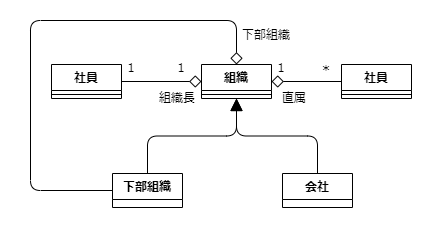

The diagram above was exported from draw.io. Its source (the exported page's mxGraphModel, read from the mxfile embedded in the PNG):
<mxGraphModel dx="1105" dy="647" grid="1" gridSize="10" guides="1" tooltips="1" connect="1" arrows="1" fold="1" page="1" pageScale="1" pageWidth="1169" pageHeight="827" math="0" shadow="0">
  <root>
    <mxCell id="1KNMGNfbQzacqAbX3jQG-0" />
    <mxCell id="1KNMGNfbQzacqAbX3jQG-1" parent="1KNMGNfbQzacqAbX3jQG-0" />
    <mxCell id="1KNMGNfbQzacqAbX3jQG-2" value="" style="rounded=0;whiteSpace=wrap;html=1;strokeColor=none;fontSize=12;" parent="1KNMGNfbQzacqAbX3jQG-1" vertex="1">
      <mxGeometry x="290" y="220" width="430" height="230" as="geometry" />
    </mxCell>
    <mxCell id="1KNMGNfbQzacqAbX3jQG-36" value="下部組織" style="swimlane;fontStyle=1;align=center;verticalAlign=top;childLayout=stackLayout;horizontal=1;startSize=26;horizontalStack=0;resizeParent=1;resizeParentMax=0;resizeLast=0;collapsible=1;marginBottom=0;" parent="1KNMGNfbQzacqAbX3jQG-1" vertex="1">
      <mxGeometry x="402" y="393" width="70" height="34" as="geometry">
        <mxRectangle x="480" y="280" width="100" height="30" as="alternateBounds" />
      </mxGeometry>
    </mxCell>
    <mxCell id="1KNMGNfbQzacqAbX3jQG-48" style="edgeStyle=orthogonalEdgeStyle;jumpSize=10;html=1;exitX=0.5;exitY=0;exitDx=0;exitDy=0;entryX=0.5;entryY=1;entryDx=0;entryDy=0;strokeWidth=1;fontSize=12;endArrow=block;endFill=1;startSize=10;endSize=10;" parent="1KNMGNfbQzacqAbX3jQG-1" source="1KNMGNfbQzacqAbX3jQG-36" target="1KNMGNfbQzacqAbX3jQG-52" edge="1">
      <mxGeometry relative="1" as="geometry">
        <mxPoint x="526" y="366" as="sourcePoint" />
      </mxGeometry>
    </mxCell>
    <mxCell id="1KNMGNfbQzacqAbX3jQG-49" style="edgeStyle=none;jumpSize=10;html=1;exitX=0;exitY=0.5;exitDx=0;exitDy=0;entryX=1;entryY=0.5;entryDx=0;entryDy=0;strokeWidth=1;endArrow=diamond;endFill=0;startSize=10;endSize=10;" parent="1KNMGNfbQzacqAbX3jQG-1" source="1KNMGNfbQzacqAbX3jQG-50" target="1KNMGNfbQzacqAbX3jQG-52" edge="1">
      <mxGeometry relative="1" as="geometry" />
    </mxCell>
    <mxCell id="1KNMGNfbQzacqAbX3jQG-50" value="社員" style="swimlane;fontStyle=1;align=center;verticalAlign=top;childLayout=stackLayout;horizontal=1;startSize=26;horizontalStack=0;resizeParent=1;resizeParentMax=0;resizeLast=0;collapsible=1;marginBottom=0;" parent="1KNMGNfbQzacqAbX3jQG-1" vertex="1">
      <mxGeometry x="631" y="284" width="70" height="34" as="geometry">
        <mxRectangle x="480" y="280" width="100" height="30" as="alternateBounds" />
      </mxGeometry>
    </mxCell>
    <mxCell id="1KNMGNfbQzacqAbX3jQG-51" value="" style="line;strokeWidth=1;fillColor=none;align=left;verticalAlign=middle;spacingTop=-1;spacingLeft=3;spacingRight=3;rotatable=0;labelPosition=right;points=[];portConstraint=eastwest;strokeColor=inherit;" parent="1KNMGNfbQzacqAbX3jQG-50" vertex="1">
      <mxGeometry y="26" width="70" height="8" as="geometry" />
    </mxCell>
    <mxCell id="1KNMGNfbQzacqAbX3jQG-52" value="組織" style="swimlane;fontStyle=1;align=center;verticalAlign=top;childLayout=stackLayout;horizontal=1;startSize=26;horizontalStack=0;resizeParent=1;resizeParentMax=0;resizeLast=0;collapsible=1;marginBottom=0;" parent="1KNMGNfbQzacqAbX3jQG-1" vertex="1">
      <mxGeometry x="491" y="284" width="70" height="34" as="geometry">
        <mxRectangle x="480" y="280" width="100" height="30" as="alternateBounds" />
      </mxGeometry>
    </mxCell>
    <mxCell id="1KNMGNfbQzacqAbX3jQG-53" value="" style="line;strokeWidth=1;fillColor=none;align=left;verticalAlign=middle;spacingTop=-1;spacingLeft=3;spacingRight=3;rotatable=0;labelPosition=right;points=[];portConstraint=eastwest;strokeColor=inherit;" parent="1KNMGNfbQzacqAbX3jQG-52" vertex="1">
      <mxGeometry y="26" width="70" height="8" as="geometry" />
    </mxCell>
    <mxCell id="1KNMGNfbQzacqAbX3jQG-54" style="edgeStyle=none;jumpSize=10;html=1;exitX=1;exitY=0.5;exitDx=0;exitDy=0;entryX=0;entryY=0.5;entryDx=0;entryDy=0;strokeWidth=1;endArrow=diamond;endFill=0;startSize=10;endSize=10;" parent="1KNMGNfbQzacqAbX3jQG-1" source="1KNMGNfbQzacqAbX3jQG-55" target="1KNMGNfbQzacqAbX3jQG-52" edge="1">
      <mxGeometry relative="1" as="geometry" />
    </mxCell>
    <mxCell id="1KNMGNfbQzacqAbX3jQG-55" value="社員" style="swimlane;fontStyle=1;align=center;verticalAlign=top;childLayout=stackLayout;horizontal=1;startSize=26;horizontalStack=0;resizeParent=1;resizeParentMax=0;resizeLast=0;collapsible=1;marginBottom=0;" parent="1KNMGNfbQzacqAbX3jQG-1" vertex="1">
      <mxGeometry x="341" y="284" width="70" height="34" as="geometry">
        <mxRectangle x="480" y="280" width="100" height="30" as="alternateBounds" />
      </mxGeometry>
    </mxCell>
    <mxCell id="1KNMGNfbQzacqAbX3jQG-56" value="" style="line;strokeWidth=1;fillColor=none;align=left;verticalAlign=middle;spacingTop=-1;spacingLeft=3;spacingRight=3;rotatable=0;labelPosition=right;points=[];portConstraint=eastwest;strokeColor=inherit;" parent="1KNMGNfbQzacqAbX3jQG-55" vertex="1">
      <mxGeometry y="26" width="70" height="8" as="geometry" />
    </mxCell>
    <mxCell id="1KNMGNfbQzacqAbX3jQG-57" value="１" style="text;html=1;strokeColor=none;fillColor=none;align=center;verticalAlign=middle;whiteSpace=wrap;rounded=0;dashed=1;container=0;" parent="1KNMGNfbQzacqAbX3jQG-1" vertex="1">
      <mxGeometry x="541" y="273" width="60" height="30" as="geometry" />
    </mxCell>
    <mxCell id="1KNMGNfbQzacqAbX3jQG-58" value="＊" style="text;html=1;strokeColor=none;fillColor=none;align=center;verticalAlign=middle;whiteSpace=wrap;rounded=0;dashed=1;container=0;fontSize=12;" parent="1KNMGNfbQzacqAbX3jQG-1" vertex="1">
      <mxGeometry x="586" y="273" width="60" height="30" as="geometry" />
    </mxCell>
    <mxCell id="1KNMGNfbQzacqAbX3jQG-59" value="１" style="text;html=1;strokeColor=none;fillColor=none;align=center;verticalAlign=middle;whiteSpace=wrap;rounded=0;dashed=1;container=0;" parent="1KNMGNfbQzacqAbX3jQG-1" vertex="1">
      <mxGeometry x="391" y="273" width="60" height="30" as="geometry" />
    </mxCell>
    <mxCell id="1KNMGNfbQzacqAbX3jQG-60" value="１" style="text;html=1;strokeColor=none;fillColor=none;align=center;verticalAlign=middle;whiteSpace=wrap;rounded=0;dashed=1;container=0;" parent="1KNMGNfbQzacqAbX3jQG-1" vertex="1">
      <mxGeometry x="441" y="273" width="60" height="30" as="geometry" />
    </mxCell>
    <mxCell id="1KNMGNfbQzacqAbX3jQG-61" value="組織長" style="text;html=1;strokeColor=none;fillColor=none;align=center;verticalAlign=middle;whiteSpace=wrap;rounded=0;dashed=1;container=0;fontSize=12;" parent="1KNMGNfbQzacqAbX3jQG-1" vertex="1">
      <mxGeometry x="437" y="303" width="60" height="30" as="geometry" />
    </mxCell>
    <mxCell id="1KNMGNfbQzacqAbX3jQG-64" value="直属" style="text;html=1;strokeColor=none;fillColor=none;align=center;verticalAlign=middle;whiteSpace=wrap;rounded=0;dashed=1;container=0;fontSize=12;" parent="1KNMGNfbQzacqAbX3jQG-1" vertex="1">
      <mxGeometry x="554" y="303" width="60" height="30" as="geometry" />
    </mxCell>
    <mxCell id="XImqA-Omhv_iPzmwT1Ab-1" style="edgeStyle=orthogonalEdgeStyle;jumpSize=10;html=1;exitX=0.5;exitY=0;exitDx=0;exitDy=0;entryX=0.5;entryY=1;entryDx=0;entryDy=0;strokeWidth=1;fontSize=12;endArrow=block;endFill=1;startSize=10;endSize=10;" parent="1KNMGNfbQzacqAbX3jQG-1" source="XImqA-Omhv_iPzmwT1Ab-0" target="1KNMGNfbQzacqAbX3jQG-52" edge="1">
      <mxGeometry relative="1" as="geometry" />
    </mxCell>
    <mxCell id="XImqA-Omhv_iPzmwT1Ab-0" value="会社" style="swimlane;fontStyle=1;align=center;verticalAlign=top;childLayout=stackLayout;horizontal=1;startSize=26;horizontalStack=0;resizeParent=1;resizeParentMax=0;resizeLast=0;collapsible=1;marginBottom=0;" parent="1KNMGNfbQzacqAbX3jQG-1" vertex="1">
      <mxGeometry x="572" y="393" width="70" height="34" as="geometry">
        <mxRectangle x="480" y="280" width="100" height="30" as="alternateBounds" />
      </mxGeometry>
    </mxCell>
    <mxCell id="XImqA-Omhv_iPzmwT1Ab-2" style="edgeStyle=orthogonalEdgeStyle;jumpSize=10;html=1;entryX=0.5;entryY=0;entryDx=0;entryDy=0;strokeWidth=1;endArrow=diamond;endFill=0;startSize=10;endSize=10;fontSize=12;exitX=0;exitY=0.5;exitDx=0;exitDy=0;" parent="1KNMGNfbQzacqAbX3jQG-1" source="1KNMGNfbQzacqAbX3jQG-36" target="1KNMGNfbQzacqAbX3jQG-52" edge="1">
      <mxGeometry relative="1" as="geometry">
        <mxPoint x="150" y="290" as="sourcePoint" />
        <mxPoint x="410" y="380" as="targetPoint" />
        <Array as="points">
          <mxPoint x="320" y="410" />
          <mxPoint x="320" y="240" />
          <mxPoint x="526" y="240" />
        </Array>
      </mxGeometry>
    </mxCell>
    <mxCell id="XImqA-Omhv_iPzmwT1Ab-3" value="下部組織" style="text;html=1;strokeColor=none;fillColor=none;align=center;verticalAlign=middle;whiteSpace=wrap;rounded=0;dashed=1;container=0;fontSize=12;" parent="1KNMGNfbQzacqAbX3jQG-1" vertex="1">
      <mxGeometry x="526" y="240" width="60" height="30" as="geometry" />
    </mxCell>
  </root>
</mxGraphModel>